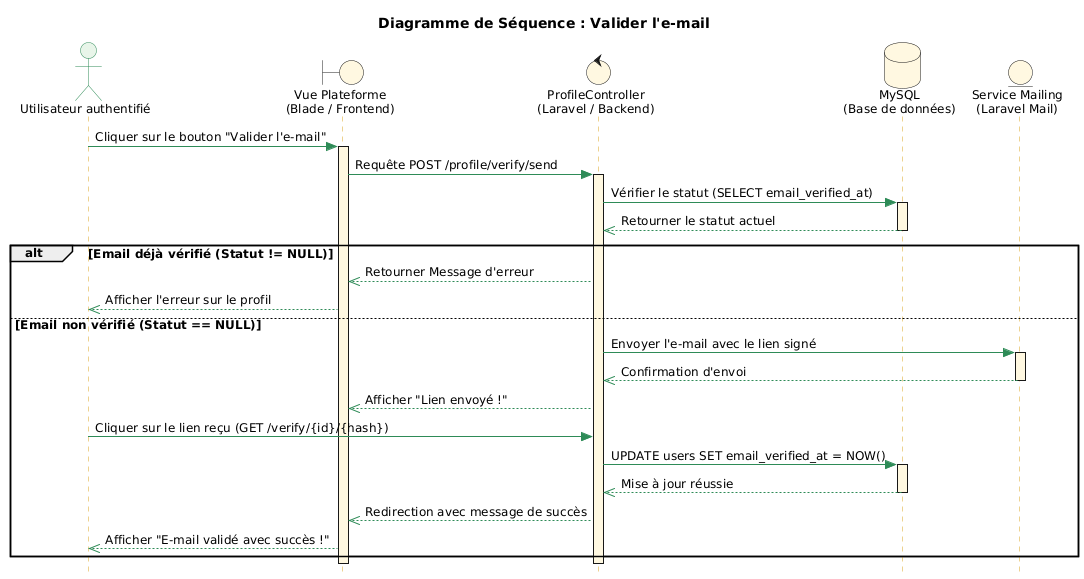

The diagram above was rendered by PlantUML. Its source (embedded in the PNG):
@startuml
title Diagramme de Séquence : Valider l'e-mail

''' Configuration du style professionnel
skinparam style strictuml
skinparam shadowing false
skinparam DefaultFontSize 12

skinparam sequence {
    ArrowColor #2E8B57
    LifeLineBorderColor #DAA520
    LifeLineBackgroundColor #FFF8E1
    
    ParticipantBackgroundColor #FFF8E1
    ParticipantBorderColor #DAA520
    ParticipantFontSize 14
    
    ActorBackgroundColor #E8F5E9
    ActorBorderColor #2E8B57
}

''' Acteurs et Participants
actor "Utilisateur authentifié" as C #E8F5E9
boundary "Vue Plateforme\n(Blade / Frontend)" as Vue #FFF8E1
control "ProfileController\n(Laravel / Backend)" as Ctrl #FFF8E1
database "MySQL\n(Base de données)" as DB #FFF8E1
entity "Service Mailing\n(Laravel Mail)" as Mail #FFF8E1

''' Début de la séquence
C -> Vue : Cliquer sur le bouton "Valider l'e-mail"
activate Vue

Vue -> Ctrl : Requête POST /profile/verify/send
activate Ctrl

    Ctrl -> DB : Vérifier le statut (SELECT email_verified_at)
    activate DB
    DB -->> Ctrl : Retourner le statut actuel
    deactivate DB

    alt Email déjà vérifié (Statut != NULL)
        Ctrl -->> Vue : Retourner Message d'erreur
        Vue -->> C : Afficher l'erreur sur le profil
        
    else Email non vérifié (Statut == NULL)
        Ctrl -> Mail : Envoyer l'e-mail avec le lien signé
        activate Mail
        Mail -->> Ctrl : Confirmation d'envoi
        deactivate Mail
        
        Ctrl -->> Vue : Afficher "Lien envoyé !"
        
        C -> Ctrl : Cliquer sur le lien reçu (GET /verify/{id}/{hash})
        
        Ctrl -> DB : UPDATE users SET email_verified_at = NOW()
        activate DB
        DB -->> Ctrl : Mise à jour réussie
        deactivate DB
        
        Ctrl -->> Vue : Redirection avec message de succès
        Vue -->> C : Afficher "E-mail validé avec succès !"
    end

deactivate Ctrl
deactivate Vue
@enduml